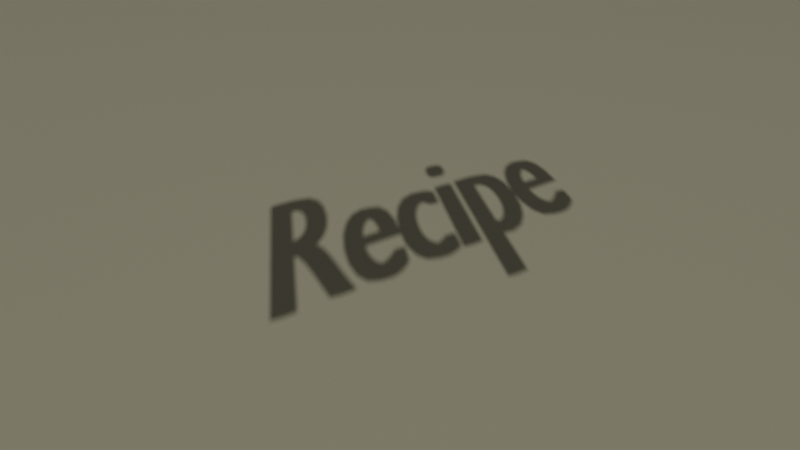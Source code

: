 # Source: default_scene.blend  (saved by Blender 4.4.32; exported with 4.5.12 LTS)
import bpy
from mathutils import Matrix  # noqa: F401  (used for matrix-valued properties, if any)

bpy.ops.wm.read_factory_settings(use_empty=True)
scene = bpy.context.scene
scene.name = 'Scene'

# ---- materials (node trees are filled in below, after node groups)
mat_floor = bpy.data.materials.new('Floor')
mat_floor.alpha_threshold = 0.0
mat_floor.roughness = 0.5
mat_floor.line_color = (0.0, 0.0, 0.0, 1.0)
mat_title = bpy.data.materials.new('Title')

# ---- material node trees
mat_floor.use_nodes = True; mat_floor.node_tree.nodes.clear()
_N = mat_floor.node_tree.nodes; _L = mat_floor.node_tree.links
n0 = _N.new('ShaderNodeOutputMaterial'); n0.name = 'Material Output'; n0.location = (300, 300)
n1 = _N.new('ShaderNodeBsdfPrincipled'); n1.name = 'Principled BSDF'; n1.location = (10, 300)
n1.inputs[0].default_value = (1.0, 0.9644, 0.6732, 1.0)
n1.inputs[3].default_value = 1.45
_L.new(n1.outputs[0], n0.inputs[0])
n0.is_active_output = True
mat_title.use_nodes = True; mat_title.node_tree.nodes.clear()
_N = mat_title.node_tree.nodes; _L = mat_title.node_tree.links
n0 = _N.new('ShaderNodeBsdfPrincipled'); n0.name = 'Principled BSDF'; n0.location = (10, 300)
n0.inputs[0].default_value = (0.8753, 1.0, 0.4656, 1.0)
n0.inputs[2].default_value = 1.0
n0.inputs[27].default_value = (0.7991, 0.7991, 0.7991, 1.0)
n1 = _N.new('ShaderNodeOutputMaterial'); n1.name = 'Material Output'; n1.location = (300, 300)
_L.new(n0.outputs[0], n1.inputs[0])
n1.is_active_output = True

# ---- world
world_world = bpy.data.worlds.new('World'); scene.world = world_world
world_world.use_nodes = True; world_world.node_tree.nodes.clear()
_N = world_world.node_tree.nodes; _L = world_world.node_tree.links
n0 = _N.new('ShaderNodeOutputWorld'); n0.name = 'World Output'; n0.location = (300, 300)
n1 = _N.new('ShaderNodeBackground'); n1.name = 'Background'; n1.location = (10, 300)
n1.inputs[0].default_value = (0.05088, 0.05088, 0.05088, 1.0)
_L.new(n1.outputs[0], n0.inputs[0])
n0.is_active_output = True
world_world.color = (0.05088, 0.05088, 0.05088)
world_world.sun_shadow_jitter_overblur = 0.0

# ---- cameras
cam_camera = bpy.data.cameras.new('Camera')
cam_camera.lens = 43.46
cam_camera.sensor_width = 66.0
cam_camera.sensor_height = 20.0
cam_camera.lens_unit = 'FOV'

# ---- lights
light_sun = bpy.data.lights.new('Sun', 'SUN')
light_sun.energy = 1.0

# ---- meshes
me_floor = bpy.data.meshes.new('Floor')
me_floor.from_pydata([(0.5, 0.5, 0.5), (0.5, 0.5, -0.5), (0.5, -0.5, 0.5), (0.5, -0.5, -0.5), (-0.5, 0.5, 0.5), (-0.5, 0.5, -0.5), (-0.5, -0.5, 0.5), (-0.5, -0.5, -0.5)], [], [(0, 4, 6, 2), (3, 2, 6, 7), (7, 6, 4, 5), (5, 1, 3, 7), (1, 0, 2, 3), (5, 4, 0, 1)])
_uv = me_floor.uv_layers.new(name='UVMap')
_uv.uv.foreach_set('vector', [0.625, 0.5, 0.875, 0.5, 0.875, 0.75, 0.625, 0.75, 0.375, 0.75, 0.625, 0.75, 0.625, 1.0, 0.375, 1.0, 0.375, 0.0, 0.625, 0.0, 0.625, 0.25, 0.375, 0.25, 0.125, 0.5, 0.375, 0.5, 0.375, 0.75, 0.125, 0.75, 0.375, 0.5, 0.625, 0.5, 0.625, 0.75, 0.375, 0.75, 0.375, 0.25, 0.625, 0.25, 0.625, 0.5, 0.375, 0.5])
me_floor.materials.append(mat_floor)
me_floor.use_mirror_vertex_groups = False
me_floor.update()

# ---- curves / text
txt_text = bpy.data.curves.new('Text', 'FONT')
txt_text.dimensions = '2D'
txt_text.body = 'Recipe'
txt_text.materials.append(mat_title)
txt_text.bevel_profile.use_clip = True
txt_text.bevel_resolution = 0
txt_text.extrude = 0.2
txt_text.resolution_u = 4
txt_text.size = 2.0

# ---- objects
ob_floor = bpy.data.objects.new('Floor', me_floor)
ob_sun = bpy.data.objects.new('Sun', light_sun)
ob_camera = bpy.data.objects.new('Camera', cam_camera)
ob_titletextmesh = bpy.data.objects.new('TitleTextMesh', txt_text)
ob_camerasnap = bpy.data.objects.new('CameraSnap', None)

# ---- transforms, parenting, visibility, modifiers, constraints
ob_floor.location = (0.0, 0.0, -0.5)
ob_floor.scale = (50.0, 50.0, 1.0)
ob_floor.lock_rotations_4d = False
ob_floor.empty_display_type = 'ARROWS'
ob_floor.lineart.crease_threshold = 0.0
ob_sun.location = (0.0, 0.0, 0.0)
ob_sun.rotation_euler = (1.005, 0.4326, 1.726)
ob_camera.location = (6.094, 0.5217, 4.668)
ob_camera.rotation_euler = (0.9778, -7.689e-09, 1.899)
ob_titletextmesh.location = (9.903, 0.8213, 4.716)
ob_titletextmesh.rotation_euler = (1.047, -0.0, 2.443)
ob_camerasnap.parent = ob_camera
ob_camerasnap.location = (0.0, 0.0, 0.0)
ob_camerasnap.rotation_euler = (-1.571, 0.0, 0.0)
ob_camerasnap.empty_display_type = 'CONE'

# ---- collection membership
scene.collection.objects.link(ob_floor)
scene.collection.objects.link(ob_sun)
scene.collection.objects.link(ob_camera)
scene.collection.objects.link(ob_titletextmesh)
scene.collection.objects.link(ob_camerasnap)

# ---- scene / render settings (as saved in the file)
scene.camera = ob_camera
scene.frame_start = 1; scene.frame_end = 250; scene.frame_set(0)
scene.render.engine = 'BLENDER_EEVEE_NEXT'
scene.eevee.taa_samples = 32
scene.eevee.use_shadow_jitter_viewport = True
bpy.context.view_layer.update()
